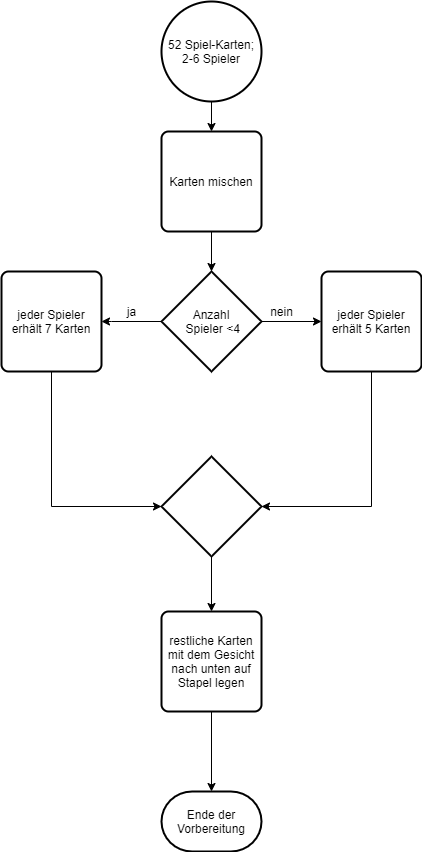

The diagram above was exported from draw.io. Its source (the exported page's mxGraphModel, read from the mxfile embedded in the PNG):
<mxGraphModel dx="1054" dy="610" grid="1" gridSize="10" guides="1" tooltips="1" connect="1" arrows="1" fold="1" page="1" pageScale="1" pageWidth="827" pageHeight="1169" math="0" shadow="0">
  <root>
    <mxCell id="0" />
    <mxCell id="1" parent="0" />
    <mxCell id="5" style="edgeStyle=orthogonalEdgeStyle;rounded=0;orthogonalLoop=1;jettySize=auto;html=1;entryX=0.5;entryY=0;entryDx=0;entryDy=0;" edge="1" parent="1" source="2" target="4">
      <mxGeometry relative="1" as="geometry" />
    </mxCell>
    <mxCell id="2" value="52 Spiel-Karten;&lt;br&gt;2-6 Spieler" style="strokeWidth=2;html=1;shape=mxgraph.flowchart.start_2;whiteSpace=wrap;" vertex="1" parent="1">
      <mxGeometry x="330" y="130" width="100" height="100" as="geometry" />
    </mxCell>
    <mxCell id="7" style="edgeStyle=orthogonalEdgeStyle;rounded=0;orthogonalLoop=1;jettySize=auto;html=1;entryX=0.5;entryY=0;entryDx=0;entryDy=0;entryPerimeter=0;" edge="1" parent="1" source="4" target="6">
      <mxGeometry relative="1" as="geometry" />
    </mxCell>
    <mxCell id="4" value="Karten mischen" style="rounded=1;whiteSpace=wrap;html=1;absoluteArcSize=1;arcSize=14;strokeWidth=2;" vertex="1" parent="1">
      <mxGeometry x="330" y="260" width="100" height="100" as="geometry" />
    </mxCell>
    <mxCell id="11" value="" style="edgeStyle=orthogonalEdgeStyle;rounded=0;orthogonalLoop=1;jettySize=auto;html=1;" edge="1" parent="1" source="6" target="8">
      <mxGeometry relative="1" as="geometry">
        <Array as="points">
          <mxPoint x="280" y="450" />
          <mxPoint x="280" y="450" />
        </Array>
      </mxGeometry>
    </mxCell>
    <mxCell id="16" value="" style="edgeStyle=orthogonalEdgeStyle;rounded=0;orthogonalLoop=1;jettySize=auto;html=1;" edge="1" parent="1" source="6" target="15">
      <mxGeometry relative="1" as="geometry" />
    </mxCell>
    <mxCell id="6" value="Anzahl&lt;br&gt;&amp;nbsp;Spieler &amp;lt;4" style="strokeWidth=2;html=1;shape=mxgraph.flowchart.decision;whiteSpace=wrap;" vertex="1" parent="1">
      <mxGeometry x="330" y="400" width="100" height="100" as="geometry" />
    </mxCell>
    <mxCell id="21" style="edgeStyle=orthogonalEdgeStyle;rounded=0;orthogonalLoop=1;jettySize=auto;html=1;" edge="1" parent="1" source="8" target="20">
      <mxGeometry relative="1" as="geometry">
        <Array as="points">
          <mxPoint x="220" y="635" />
        </Array>
      </mxGeometry>
    </mxCell>
    <mxCell id="8" value="jeder Spieler erhält 7 Karten" style="rounded=1;whiteSpace=wrap;html=1;absoluteArcSize=1;arcSize=14;strokeWidth=2;" vertex="1" parent="1">
      <mxGeometry x="170" y="400" width="100" height="100" as="geometry" />
    </mxCell>
    <mxCell id="12" value="ja" style="text;html=1;align=center;verticalAlign=middle;resizable=0;points=[];autosize=1;strokeColor=none;" vertex="1" parent="1">
      <mxGeometry x="290" y="430" width="20" height="20" as="geometry" />
    </mxCell>
    <mxCell id="22" style="edgeStyle=orthogonalEdgeStyle;rounded=0;orthogonalLoop=1;jettySize=auto;html=1;" edge="1" parent="1" source="15" target="20">
      <mxGeometry relative="1" as="geometry">
        <Array as="points">
          <mxPoint x="540" y="635" />
        </Array>
      </mxGeometry>
    </mxCell>
    <mxCell id="15" value="jeder Spieler erhält 5 Karten" style="rounded=1;whiteSpace=wrap;html=1;absoluteArcSize=1;arcSize=14;strokeWidth=2;" vertex="1" parent="1">
      <mxGeometry x="490" y="400" width="100" height="100" as="geometry" />
    </mxCell>
    <mxCell id="17" value="nein" style="text;html=1;align=center;verticalAlign=middle;resizable=0;points=[];autosize=1;strokeColor=none;" vertex="1" parent="1">
      <mxGeometry x="430" y="430" width="40" height="20" as="geometry" />
    </mxCell>
    <mxCell id="24" value="" style="edgeStyle=orthogonalEdgeStyle;rounded=0;orthogonalLoop=1;jettySize=auto;html=1;entryX=0.5;entryY=0;entryDx=0;entryDy=0;" edge="1" parent="1" source="20" target="25">
      <mxGeometry relative="1" as="geometry">
        <mxPoint x="390" y="730" as="targetPoint" />
      </mxGeometry>
    </mxCell>
    <mxCell id="20" value="" style="strokeWidth=2;html=1;shape=mxgraph.flowchart.decision;whiteSpace=wrap;" vertex="1" parent="1">
      <mxGeometry x="330" y="585" width="100" height="100" as="geometry" />
    </mxCell>
    <mxCell id="28" value="" style="edgeStyle=orthogonalEdgeStyle;rounded=0;orthogonalLoop=1;jettySize=auto;html=1;" edge="1" parent="1" source="25" target="27">
      <mxGeometry relative="1" as="geometry" />
    </mxCell>
    <mxCell id="25" value="restliche Karten mit dem Gesicht nach unten auf Stapel legen" style="rounded=1;whiteSpace=wrap;html=1;absoluteArcSize=1;arcSize=14;strokeWidth=2;" vertex="1" parent="1">
      <mxGeometry x="330" y="740" width="100" height="100" as="geometry" />
    </mxCell>
    <mxCell id="27" value="Ende der Vorbereitung" style="strokeWidth=2;html=1;shape=mxgraph.flowchart.terminator;whiteSpace=wrap;" vertex="1" parent="1">
      <mxGeometry x="330" y="920" width="100" height="60" as="geometry" />
    </mxCell>
  </root>
</mxGraphModel>